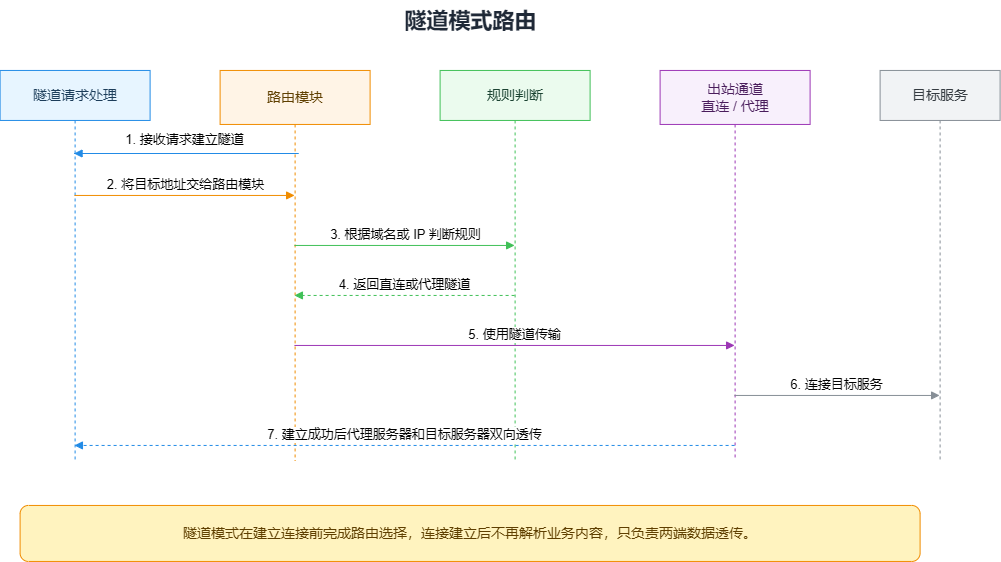

The diagram above was exported from draw.io. Its source (the exported page's mxGraphModel, read from the mxfile embedded in the PNG):
<mxGraphModel dx="1005" dy="136" grid="1" gridSize="10" guides="1" tooltips="1" connect="1" arrows="1" fold="1" page="1" pageScale="1" pageWidth="1280" pageHeight="720" math="0" shadow="0">
  <root>
    <mxCell id="0" />
    <mxCell id="1" parent="0" />
    <mxCell id="3XYw4nvcLxeJ1dULK-aM-16" parent="1" style="text;html=1;strokeColor=none;fillColor=none;align=center;verticalAlign=middle;fontSize=22;fontStyle=1;fontColor=#1f2937;" value="隧道模式路由" vertex="1">
      <mxGeometry height="42" width="760" x="764.5999633967876" y="682.9499816894531" as="geometry" />
    </mxCell>
    <mxCell id="3XYw4nvcLxeJ1dULK-aM-17" parent="1" style="shape=umlLifeline;perimeter=lifelinePerimeter;whiteSpace=wrap;html=1;container=1;dropTarget=0;collapsible=0;recursiveResize=0;outlineConnect=0;portConstraint=eastwest;size=50;fillColor=#e7f5ff;strokeColor=#228be6;fontColor=#1c3d5a;fontSize=14;" value="隧道请求处理" vertex="1">
      <mxGeometry height="390" width="150" x="674.5999633967876" y="752.9499816894531" as="geometry" />
    </mxCell>
    <mxCell id="3XYw4nvcLxeJ1dULK-aM-18" parent="1" style="shape=umlLifeline;perimeter=lifelinePerimeter;whiteSpace=wrap;html=1;container=1;dropTarget=0;collapsible=0;recursiveResize=0;outlineConnect=0;portConstraint=eastwest;size=54;fillColor=#fff4e6;strokeColor=#f08c00;fontColor=#5f3f00;fontSize=14;" value="路由模块" vertex="1">
      <mxGeometry height="390" width="150" x="894.5999633967876" y="752.9499816894531" as="geometry" />
    </mxCell>
    <mxCell id="3XYw4nvcLxeJ1dULK-aM-19" parent="1" style="shape=umlLifeline;perimeter=lifelinePerimeter;whiteSpace=wrap;html=1;container=1;dropTarget=0;collapsible=0;recursiveResize=0;outlineConnect=0;portConstraint=eastwest;size=50;fillColor=#ebfbee;strokeColor=#40c057;fontColor=#1b4332;fontSize=14;" value="规则判断" vertex="1">
      <mxGeometry height="390" width="150" x="1114.5999633967876" y="752.9499816894531" as="geometry" />
    </mxCell>
    <mxCell id="3XYw4nvcLxeJ1dULK-aM-20" parent="1" style="shape=umlLifeline;perimeter=lifelinePerimeter;whiteSpace=wrap;html=1;container=1;dropTarget=0;collapsible=0;recursiveResize=0;outlineConnect=0;portConstraint=eastwest;size=54;fillColor=#f8f0fc;strokeColor=#9c36b5;fontColor=#4a1d5c;fontSize=14;" value="出站通道&#10;直连 / 代理" vertex="1">
      <mxGeometry height="390" width="150" x="1334.5999633967876" y="752.9499816894531" as="geometry" />
    </mxCell>
    <mxCell id="3XYw4nvcLxeJ1dULK-aM-21" parent="1" style="shape=umlLifeline;perimeter=lifelinePerimeter;whiteSpace=wrap;html=1;container=1;dropTarget=0;collapsible=0;recursiveResize=0;outlineConnect=0;portConstraint=eastwest;size=50;fillColor=#f1f3f5;strokeColor=#868e96;fontColor=#343a40;fontSize=14;" value="目标服务" vertex="1">
      <mxGeometry height="390" width="120" x="1554.5999633967876" y="752.9499816894531" as="geometry" />
    </mxCell>
    <mxCell id="3XYw4nvcLxeJ1dULK-aM-22" edge="1" parent="1" style="verticalAlign=bottom;edgeStyle=elbowEdgeStyle;elbow=vertical;curved=0;rounded=0;html=1;endArrow=block;strokeColor=#228be6;fontSize=13;" value="1. 接收请求建立隧道">
      <mxGeometry relative="1" x="0.5079" y="-3" as="geometry">
        <mxPoint as="offset" />
        <Array as="points">
          <mxPoint x="973" y="836" />
          <mxPoint x="844.5999633967876" y="860.9499816894531" />
        </Array>
        <mxPoint x="748.5615018583262" y="836" as="sourcePoint" />
        <mxPoint x="748.5615018583262" y="836" as="targetPoint" />
      </mxGeometry>
    </mxCell>
    <mxCell id="3XYw4nvcLxeJ1dULK-aM-23" edge="1" parent="1" source="3XYw4nvcLxeJ1dULK-aM-17" style="verticalAlign=bottom;edgeStyle=elbowEdgeStyle;elbow=vertical;curved=0;rounded=0;html=1;endArrow=block;strokeColor=#f08c00;fontSize=13;" target="3XYw4nvcLxeJ1dULK-aM-18" value="2. 将目标地址交给路由模块">
      <mxGeometry relative="1" as="geometry">
        <Array as="points">
          <mxPoint x="859.5999633967876" y="877.9499816894531" />
        </Array>
      </mxGeometry>
    </mxCell>
    <mxCell id="3XYw4nvcLxeJ1dULK-aM-24" edge="1" parent="1" source="3XYw4nvcLxeJ1dULK-aM-18" style="verticalAlign=bottom;edgeStyle=elbowEdgeStyle;elbow=vertical;curved=0;rounded=0;html=1;endArrow=block;strokeColor=#40c057;fontSize=13;" target="3XYw4nvcLxeJ1dULK-aM-19" value="3. 根据域名或 IP 判断规则">
      <mxGeometry relative="1" as="geometry">
        <Array as="points">
          <mxPoint x="1079.5999633967876" y="927.9499816894531" />
        </Array>
      </mxGeometry>
    </mxCell>
    <mxCell id="3XYw4nvcLxeJ1dULK-aM-25" edge="1" parent="1" source="3XYw4nvcLxeJ1dULK-aM-19" style="verticalAlign=bottom;edgeStyle=elbowEdgeStyle;elbow=vertical;curved=0;rounded=0;html=1;dashed=1;dashPattern=3 3;endArrow=block;strokeColor=#40c057;fontSize=13;" target="3XYw4nvcLxeJ1dULK-aM-18" value="4. 返回直连或代理隧道">
      <mxGeometry relative="1" as="geometry">
        <Array as="points">
          <mxPoint x="1079.5999633967876" y="977.9499816894531" />
        </Array>
      </mxGeometry>
    </mxCell>
    <mxCell id="3XYw4nvcLxeJ1dULK-aM-26" edge="1" parent="1" source="3XYw4nvcLxeJ1dULK-aM-18" style="verticalAlign=bottom;edgeStyle=elbowEdgeStyle;elbow=horizontal;curved=0;rounded=0;html=1;endArrow=block;strokeColor=#9c36b5;fontSize=13;" target="3XYw4nvcLxeJ1dULK-aM-20" value="5. 使用隧道传输">
      <mxGeometry relative="1" as="geometry">
        <Array as="points">
          <mxPoint x="1189.5999633967876" y="1027.9499816894531" />
        </Array>
      </mxGeometry>
    </mxCell>
    <mxCell id="3XYw4nvcLxeJ1dULK-aM-27" edge="1" parent="1" source="3XYw4nvcLxeJ1dULK-aM-20" style="verticalAlign=bottom;edgeStyle=elbowEdgeStyle;elbow=vertical;curved=0;rounded=0;html=1;endArrow=block;strokeColor=#868e96;fontSize=13;" target="3XYw4nvcLxeJ1dULK-aM-21" value="6. 连接目标服务">
      <mxGeometry relative="1" as="geometry">
        <Array as="points">
          <mxPoint x="1514.5999633967876" y="1077.9499816894531" />
        </Array>
      </mxGeometry>
    </mxCell>
    <mxCell id="3XYw4nvcLxeJ1dULK-aM-28" edge="1" parent="1" source="3XYw4nvcLxeJ1dULK-aM-20" style="verticalAlign=bottom;edgeStyle=elbowEdgeStyle;elbow=vertical;curved=0;rounded=0;html=1;dashed=1;dashPattern=3 3;endArrow=block;strokeColor=#228be6;fontSize=13;" target="3XYw4nvcLxeJ1dULK-aM-17" value="7. 建立成功后代理服务器和目标服务器双向透传">
      <mxGeometry relative="1" as="geometry">
        <Array as="points">
          <mxPoint x="1079.5999633967876" y="1127.9499816894531" />
        </Array>
      </mxGeometry>
    </mxCell>
    <mxCell id="3XYw4nvcLxeJ1dULK-aM-29" parent="1" style="rounded=1;whiteSpace=wrap;html=1;fillColor=#fff3bf;strokeColor=#f08c00;fontColor=#5f3f00;fontSize=14;" value="隧道模式在建立连接前完成路由选择，连接建立后不再解析业务内容，只负责两端数据透传。" vertex="1">
      <mxGeometry height="56" width="900" x="694.5999633967876" y="1187.9499816894531" as="geometry" />
    </mxCell>
  </root>
</mxGraphModel>